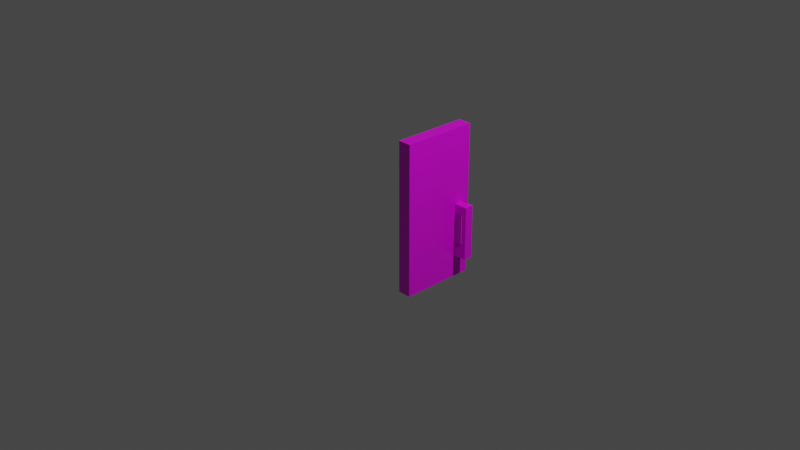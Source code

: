 # Source: multidecor_kitchen_wall_cabinet_half_door.blend  (saved by Blender 2.90.7; exported with 4.5.12 LTS)
import bpy
from mathutils import Matrix  # noqa: F401  (used for matrix-valued properties, if any)

bpy.ops.wm.read_factory_settings(use_empty=True)
scene = bpy.context.scene
scene.name = 'Scene'

# ---- collections
col_collection = bpy.data.collections.new('Collection'); scene.collection.children.link(col_collection)

# ---- images (referenced by path relative to the original .blend; pixels are not part of the script)
import os
ASSET_DIR = os.environ.get("B2B_ASSET_DIR", "")  # directory of the original .blend (textures are referenced by path, not embedded)
HERE = os.path.dirname(os.path.abspath(__file__))  # packed textures are extracted next to this script under _unpacked/

def load_image(name, relpath, width, height, colorspace="sRGB"):
    """Load a texture the original file referenced (path relative to the .blend, or extracted next to this script)."""
    p = next((c for c in (os.path.join(HERE, relpath), os.path.join(ASSET_DIR, relpath)) if relpath and os.path.exists(c)), "")
    if p:
        img = bpy.data.images.load(p, check_existing=True)
        img.name = name
    else:  # same state as the original file: an image datablock whose file is absent (Cycles renders it pink)
        img = bpy.data.images.new(name, width, height)
        img.source = "FILE"
        img.filepath = "//" + (relpath or name)
    img.colorspace_settings.name = colorspace
    return img
img_multidecor_wood_png_002 = load_image('multidecor_wood.png.002', 'multidecor_wood.png', 1024, 1024, 'sRGB')
img_multidecor_metal_material_png_002 = load_image('multidecor_metal_material.png.002', 'multidecor_metal_material.png', 1024, 1024, 'sRGB')

# ---- materials (node trees are filled in below, after node groups)
mat_material_008 = bpy.data.materials.new('Material.008')
mat_material_008.alpha_threshold = 0.0
mat_material_008.use_transparent_shadow = False
mat_material_008.line_color = (0.0, 0.0, 0.0, 1.0)
mat_material_007 = bpy.data.materials.new('Material.007')
mat_material_007.use_transparent_shadow = False

# ---- material node trees
mat_material_008.use_nodes = True; mat_material_008.node_tree.nodes.clear()
_N = mat_material_008.node_tree.nodes; _L = mat_material_008.node_tree.links
n0 = _N.new('ShaderNodeOutputMaterial'); n0.name = 'Material Output'; n0.location = (300, 300)
n1 = _N.new('ShaderNodeBsdfPrincipled'); n1.name = 'Principled BSDF'; n1.location = (10, 300)
n1.distribution = 'GGX'
n1.subsurface_method = 'BURLEY'
n1.inputs[2].default_value = 0.4
n1.inputs[3].default_value = 1.45
n1.inputs[27].default_value = (0.0, 0.0, 0.0, 1.0)
n1.inputs[28].default_value = 1.0
n2 = _N.new('ShaderNodeTexImage'); n2.name = 'Image Texture'; n2.location = (-280, 280)
n2.image = img_multidecor_wood_png_002
n2.interpolation = 'Closest'
_L.new(n1.outputs[0], n0.inputs[0])
_L.new(n2.outputs[0], n1.inputs[0])
n0.is_active_output = True
mat_material_007.use_nodes = True; mat_material_007.node_tree.nodes.clear()
_N = mat_material_007.node_tree.nodes; _L = mat_material_007.node_tree.links
n0 = _N.new('ShaderNodeBsdfPrincipled'); n0.name = 'Principled BSDF'; n0.location = (10, 300)
n0.distribution = 'GGX'
n0.subsurface_method = 'BURLEY'
n0.inputs[3].default_value = 1.45
n0.inputs[27].default_value = (0.0, 0.0, 0.0, 1.0)
n0.inputs[28].default_value = 1.0
n1 = _N.new('ShaderNodeOutputMaterial'); n1.name = 'Material Output'; n1.location = (300, 300)
n2 = _N.new('ShaderNodeTexImage'); n2.name = 'Image Texture'; n2.location = (-280, 280)
n2.image = img_multidecor_metal_material_png_002
n2.interpolation = 'Closest'
_L.new(n0.outputs[0], n1.inputs[0])
_L.new(n2.outputs[0], n0.inputs[0])
n1.is_active_output = True

# ---- world
world_world = bpy.data.worlds.new('World'); scene.world = world_world
world_world.use_nodes = True; world_world.node_tree.nodes.clear()
_N = world_world.node_tree.nodes; _L = world_world.node_tree.links
n0 = _N.new('ShaderNodeOutputWorld'); n0.name = 'World Output'; n0.location = (300, 300)
n1 = _N.new('ShaderNodeBackground'); n1.name = 'Background'; n1.location = (10, 300)
n1.inputs[0].default_value = (0.05088, 0.05088, 0.05088, 1.0)
_L.new(n1.outputs[0], n0.inputs[0])
n0.is_active_output = True
world_world.color = (0.05088, 0.05088, 0.05088)
world_world.use_sun_shadow = False
world_world.sun_shadow_jitter_overblur = 0.0

# ---- cameras
cam_camera = bpy.data.cameras.new('Camera')
cam_camera.clip_end = 100.0
cam_camera.ortho_scale = 7.314

# ---- lights
light_light = bpy.data.lights.new('Light', 'POINT')
light_light.transmission_factor = 0.0
light_light.energy = 1000.0
light_light.shadow_soft_size = 0.1
light_light.shadow_maximum_resolution = 0.006
light_light.use_absolute_resolution = True

# ---- meshes
me_cube_003 = bpy.data.meshes.new('Cube.003')
me_cube_003.from_pydata([(-1.192e-07, 0.85, 0.85), (-1.192e-07, 0.85, -0.85), (0.0, 0.0, 0.85), (0.0, 0.0, -0.85), (0.15, 0.85, 0.85), (0.15, 0.85, -0.85), (0.15, 0.0, 0.85), (0.15, 0.0, -0.85), (0.15, 0.6643, -0.5), (0.15, 0.6643, -0.6), (0.15, 0.7643, -0.5), (0.15, 0.7643, -0.6), (0.25, 0.7643, -0.5), (0.25, 0.6643, -0.5), (0.25, 0.6643, -0.6), (0.25, 0.7643, -0.6), (0.3, 0.7643, -0.5), (0.3, 0.6643, -0.5), (0.3, 0.6643, -0.6), (0.3, 0.7643, -0.6), (0.25, 0.7643, -0.1), (0.25, 0.6643, -0.1), (0.3, 0.7643, -0.1), (0.3, 0.6643, -0.1), (0.25, 0.7643, -5.96e-08), (0.25, 0.6643, -5.96e-08), (0.3, 0.7643, -5.96e-08), (0.3, 0.6643, -5.96e-08), (0.15, 0.7643, -0.1), (0.15, 0.6643, -0.1), (0.15, 0.7643, -5.96e-08), (0.15, 0.6643, -5.96e-08)], [], [(1, 3, 2, 0), (5, 4, 6, 7), (3, 1, 5, 7), (1, 0, 4, 5), (0, 2, 6, 4), (2, 3, 7, 6), (12, 13, 21, 20), (9, 11, 15, 14), (10, 8, 13, 12), (11, 10, 12, 15), (8, 9, 14, 13), (17, 18, 19, 16), (15, 12, 16, 19), (13, 14, 18, 17), (14, 15, 19, 18), (22, 20, 24, 26), (13, 17, 23, 21), (17, 16, 22, 23), (16, 12, 20, 22), (24, 25, 27, 26), (23, 22, 26, 27), (21, 23, 27, 25), (24, 20, 28, 30), (25, 24, 30, 31), (21, 25, 31, 29), (20, 21, 29, 28)])
me_cube_003.polygons.foreach_set('material_index', [0, 0, 0, 0, 0, 0, 1, 1, 1, 1, 1, 1, 1, 1, 1, 1, 1, 1, 1, 1, 1, 1, 1, 1, 1, 1])
_uv = me_cube_003.uv_layers.new(name='UVMap')
_uv.uv.foreach_set('vector', [0.3012, 0.9999, 0.04061, 0.9999, 0.04061, 0.5405, 0.3012, 0.5405, 0.3012, 0.04061, 0.3012, 0.5, 0.04061, 0.5, 0.04061, 0.04061, 0.04061, 7.533e-05, 0.3012, 7.564e-05, 0.3012, 0.04061, 0.04061, 0.04061, 0.5676, 0.04061, 0.5676, 0.5, 0.527, 0.5, 0.527, 0.04061, 0.3012, 0.5405, 0.04061, 0.5405, 0.04061, 0.5, 0.3012, 0.5, 7.539e-05, 0.5, 7.533e-05, 0.04061, 0.04061, 0.04061, 0.04061, 0.5, 1.222, 1.483, 1.222, 1.594, 0.7777, 1.594, 0.7777, 1.483, 0.9999, -0.1506, 0.9999, -0.03953, 0.8888, -0.03953, 0.8888, -0.1506, 0.6666, 1.483, 0.6666, 1.594, 0.5555, 1.594, 0.5555, 1.483, 1.333, 0.7217, 1.222, 0.7217, 1.222, 0.6106, 1.333, 0.6106, 1.222, 0.7219, 1.333, 0.7219, 1.333, 0.833, 1.222, 0.833, 1.389, -0.1506, 1.5, -0.1506, 1.5, -0.03953, 1.389, -0.03953, 1.333, 0.6106, 1.222, 0.6106, 1.222, 0.555, 1.333, 0.555, 1.222, 0.833, 1.333, 0.833, 1.333, 0.8885, 1.222, 0.8885, 0.8888, -0.1506, 0.8888, -0.03953, 0.8332, -0.03953, 0.8332, -0.1506, 0.7777, 0.555, 0.7777, 0.6106, 0.6666, 0.6106, 0.6666, 0.555, 1.222, 0.833, 1.222, 0.8885, 0.7777, 0.8885, 0.7777, 0.833, 1.389, -0.1506, 1.389, -0.03953, 0.9443, -0.03953, 0.9443, -0.1506, 1.222, 0.555, 1.222, 0.6106, 0.7777, 0.6106, 0.7777, 0.555, 0.1112, -0.03953, 0.1112, -0.1506, 0.1668, -0.1506, 0.1668, -0.03953, 0.9443, -0.1506, 0.9443, -0.03953, 0.8332, -0.03953, 0.8332, -0.1506, 0.7777, 0.833, 0.7777, 0.8885, 0.6666, 0.8885, 0.6666, 0.833, 0.6666, 0.6106, 0.7777, 0.6106, 0.7777, 0.7217, 0.6666, 0.7217, 0.1112, -0.1506, 0.1112, -0.03953, 0.0001284, -0.03953, 0.0001286, -0.1506, 0.7777, 0.833, 0.6666, 0.833, 0.6666, 0.7219, 0.7777, 0.7219, 0.1112, 1.483, 0.1112, 1.594, 0.0001265, 1.594, 0.0001265, 1.483])
me_cube_003.materials.append(mat_material_008)
me_cube_003.materials.append(mat_material_007)
me_cube_003.use_remesh_preserve_volume = False
me_cube_003.use_remesh_preserve_attributes = False
me_cube_003.use_mirror_vertex_groups = False
me_cube_003.update()

# ---- objects
ob_light = bpy.data.objects.new('Light', light_light)
ob_camera = bpy.data.objects.new('Camera', cam_camera)
ob_cube_003 = bpy.data.objects.new('Cube.003', me_cube_003)

# ---- transforms, parenting, visibility, modifiers, constraints
ob_light.location = (4.076, 1.005, 5.904)
ob_light.rotation_euler = (0.6503, 0.05522, 1.866)
ob_light.lock_rotations_4d = False
ob_light.empty_display_type = 'ARROWS'
ob_light.color = (0.0, 0.0, 0.0, 0.0)
ob_light.lineart.crease_threshold = 0.0
ob_camera.location = (7.359, -6.926, 4.958)
ob_camera.rotation_euler = (1.109, 0.0, 0.8149)
ob_camera.lock_rotations_4d = False
ob_camera.empty_display_type = 'ARROWS'
ob_camera.color = (0.0, 0.0, 0.0, 0.0)
ob_camera.display_type = 'WIRE'
ob_camera.lineart.crease_threshold = 0.0
ob_cube_003.location = (0.0, 0.0, 0.0)
ob_cube_003.lock_rotations_4d = False
ob_cube_003.empty_display_type = 'ARROWS'
ob_cube_003.lineart.crease_threshold = 0.0

# ---- collection membership
col_collection.objects.link(ob_light)
col_collection.objects.link(ob_camera)
col_collection.objects.link(ob_cube_003)

# ---- scene / render settings (as saved in the file)
scene.camera = ob_camera
scene.frame_start = 1; scene.frame_end = 250; scene.frame_set(1)
scene.render.engine = 'BLENDER_EEVEE_NEXT'
scene.cycles.use_denoising = False
scene.cycles.samples = 128
scene.cycles.sampling_pattern = 'TABULATED_SOBOL'
scene.cycles.use_adaptive_sampling = False
scene.cycles.use_light_tree = False
scene.view_settings.view_transform = 'Filmic'
bpy.context.view_layer.update()
